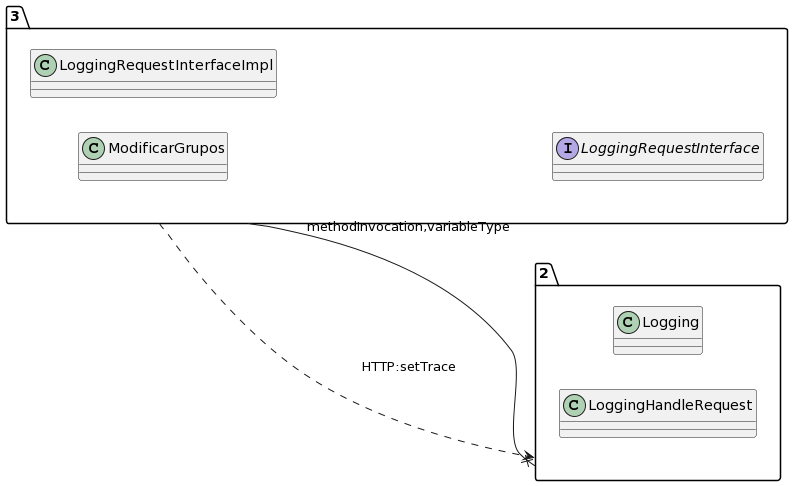

The diagram above was rendered by PlantUML. Its source (embedded in the PNG):
@startuml
allow_mixing
left to right direction
package "3"{
class ModificarGrupos
class LoggingRequestInterfaceImpl
interface LoggingRequestInterface

}
package "2"{
class Logging
class LoggingHandleRequest

}
"3" --x "2":methodInvocation,variableType
"3" ..> "2":HTTP:setTrace
@enduml